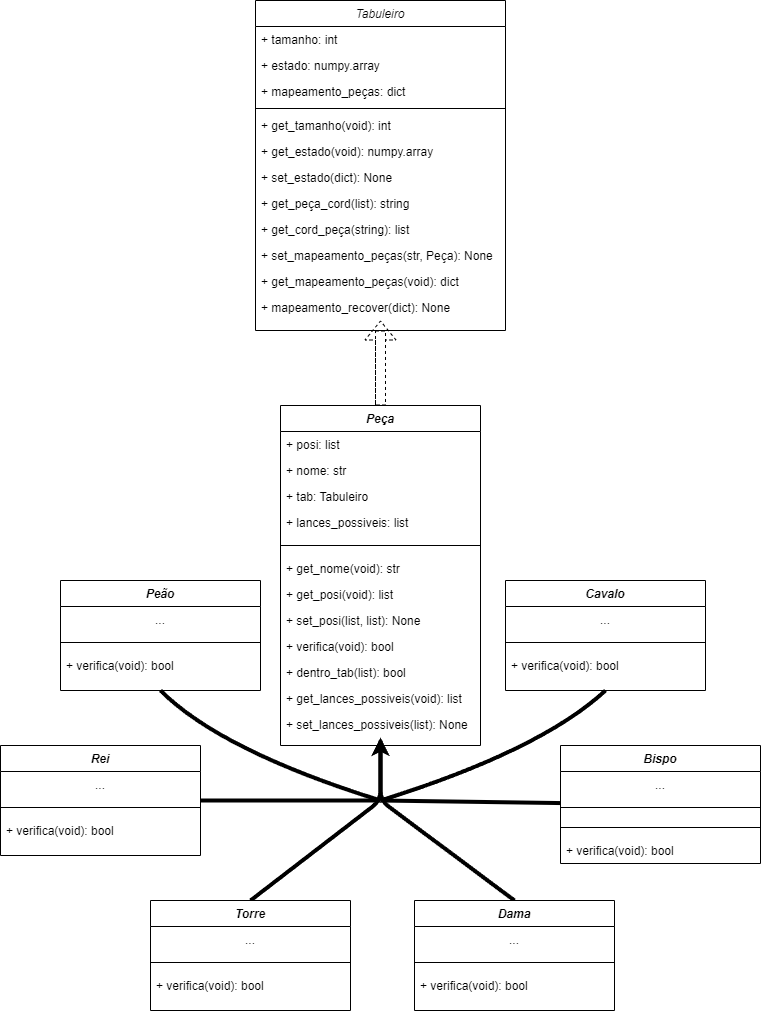

The diagram above was exported from draw.io. Its source (the exported page's mxGraphModel, read from the mxfile embedded in the PNG):
<mxGraphModel dx="754" dy="1935" grid="1" gridSize="10" guides="1" tooltips="1" connect="1" arrows="1" fold="1" page="1" pageScale="1" pageWidth="827" pageHeight="1169" math="0" shadow="0">
  <root>
    <mxCell id="WIyWlLk6GJQsqaUBKTNV-0" />
    <mxCell id="WIyWlLk6GJQsqaUBKTNV-1" parent="WIyWlLk6GJQsqaUBKTNV-0" />
    <mxCell id="78" value="" style="edgeStyle=none;shape=flexArrow;html=1;dashed=1;" edge="1" parent="WIyWlLk6GJQsqaUBKTNV-1" source="zkfFHV4jXpPFQw0GAbJ--0" target="28">
      <mxGeometry relative="1" as="geometry" />
    </mxCell>
    <mxCell id="zkfFHV4jXpPFQw0GAbJ--0" value="Tabuleiro" style="swimlane;fontStyle=2;align=center;verticalAlign=top;childLayout=stackLayout;horizontal=1;startSize=26;horizontalStack=0;resizeParent=1;resizeLast=0;collapsible=1;marginBottom=0;rounded=0;shadow=0;strokeWidth=1;" parent="WIyWlLk6GJQsqaUBKTNV-1" vertex="1">
      <mxGeometry x="255" y="-160" width="250" height="330" as="geometry">
        <mxRectangle x="230" y="140" width="160" height="26" as="alternateBounds" />
      </mxGeometry>
    </mxCell>
    <mxCell id="zkfFHV4jXpPFQw0GAbJ--1" value="+ tamanho: int" style="text;align=left;verticalAlign=top;spacingLeft=4;spacingRight=4;overflow=hidden;rotatable=0;points=[[0,0.5],[1,0.5]];portConstraint=eastwest;" parent="zkfFHV4jXpPFQw0GAbJ--0" vertex="1">
      <mxGeometry y="26" width="250" height="26" as="geometry" />
    </mxCell>
    <mxCell id="zkfFHV4jXpPFQw0GAbJ--2" value="+ estado: numpy.array" style="text;align=left;verticalAlign=top;spacingLeft=4;spacingRight=4;overflow=hidden;rotatable=0;points=[[0,0.5],[1,0.5]];portConstraint=eastwest;rounded=0;shadow=0;html=0;" parent="zkfFHV4jXpPFQw0GAbJ--0" vertex="1">
      <mxGeometry y="52" width="250" height="26" as="geometry" />
    </mxCell>
    <mxCell id="zkfFHV4jXpPFQw0GAbJ--3" value="+ mapeamento_peças: dict" style="text;align=left;verticalAlign=top;spacingLeft=4;spacingRight=4;overflow=hidden;rotatable=0;points=[[0,0.5],[1,0.5]];portConstraint=eastwest;rounded=0;shadow=0;html=0;" parent="zkfFHV4jXpPFQw0GAbJ--0" vertex="1">
      <mxGeometry y="78" width="250" height="26" as="geometry" />
    </mxCell>
    <mxCell id="zkfFHV4jXpPFQw0GAbJ--4" value="" style="line;html=1;strokeWidth=1;align=left;verticalAlign=middle;spacingTop=-1;spacingLeft=3;spacingRight=3;rotatable=0;labelPosition=right;points=[];portConstraint=eastwest;" parent="zkfFHV4jXpPFQw0GAbJ--0" vertex="1">
      <mxGeometry y="104" width="250" height="8" as="geometry" />
    </mxCell>
    <mxCell id="zkfFHV4jXpPFQw0GAbJ--5" value="+ get_tamanho(void): int " style="text;align=left;verticalAlign=top;spacingLeft=4;spacingRight=4;overflow=hidden;rotatable=0;points=[[0,0.5],[1,0.5]];portConstraint=eastwest;" parent="zkfFHV4jXpPFQw0GAbJ--0" vertex="1">
      <mxGeometry y="112" width="250" height="26" as="geometry" />
    </mxCell>
    <mxCell id="2" value="+ get_estado(void): numpy.array" style="text;align=left;verticalAlign=top;spacingLeft=4;spacingRight=4;overflow=hidden;rotatable=0;points=[[0,0.5],[1,0.5]];portConstraint=eastwest;" vertex="1" parent="zkfFHV4jXpPFQw0GAbJ--0">
      <mxGeometry y="138" width="250" height="26" as="geometry" />
    </mxCell>
    <mxCell id="3" value="+ set_estado(dict): None" style="text;align=left;verticalAlign=top;spacingLeft=4;spacingRight=4;overflow=hidden;rotatable=0;points=[[0,0.5],[1,0.5]];portConstraint=eastwest;" vertex="1" parent="zkfFHV4jXpPFQw0GAbJ--0">
      <mxGeometry y="164" width="250" height="26" as="geometry" />
    </mxCell>
    <mxCell id="4" value="+ get_peça_cord(list): string" style="text;align=left;verticalAlign=top;spacingLeft=4;spacingRight=4;overflow=hidden;rotatable=0;points=[[0,0.5],[1,0.5]];portConstraint=eastwest;" vertex="1" parent="zkfFHV4jXpPFQw0GAbJ--0">
      <mxGeometry y="190" width="250" height="26" as="geometry" />
    </mxCell>
    <mxCell id="5" value="+ get_cord_peça(string): list" style="text;align=left;verticalAlign=top;spacingLeft=4;spacingRight=4;overflow=hidden;rotatable=0;points=[[0,0.5],[1,0.5]];portConstraint=eastwest;" vertex="1" parent="zkfFHV4jXpPFQw0GAbJ--0">
      <mxGeometry y="216" width="250" height="26" as="geometry" />
    </mxCell>
    <mxCell id="7" value="+ set_mapeamento_peças(str, Peça): None" style="text;align=left;verticalAlign=top;spacingLeft=4;spacingRight=4;overflow=hidden;rotatable=0;points=[[0,0.5],[1,0.5]];portConstraint=eastwest;" vertex="1" parent="zkfFHV4jXpPFQw0GAbJ--0">
      <mxGeometry y="242" width="250" height="26" as="geometry" />
    </mxCell>
    <mxCell id="8" value="+ get_mapeamento_peças(void): dict" style="text;align=left;verticalAlign=top;spacingLeft=4;spacingRight=4;overflow=hidden;rotatable=0;points=[[0,0.5],[1,0.5]];portConstraint=eastwest;" vertex="1" parent="zkfFHV4jXpPFQw0GAbJ--0">
      <mxGeometry y="268" width="250" height="26" as="geometry" />
    </mxCell>
    <mxCell id="9" value="+ mapeamento_recover(dict): None" style="text;align=left;verticalAlign=top;spacingLeft=4;spacingRight=4;overflow=hidden;rotatable=0;points=[[0,0.5],[1,0.5]];portConstraint=eastwest;" vertex="1" parent="zkfFHV4jXpPFQw0GAbJ--0">
      <mxGeometry y="294" width="250" height="26" as="geometry" />
    </mxCell>
    <mxCell id="77" value="" style="edgeStyle=none;html=1;shape=flexArrow;dashed=1;" edge="1" parent="WIyWlLk6GJQsqaUBKTNV-1" source="12" target="9">
      <mxGeometry relative="1" as="geometry" />
    </mxCell>
    <mxCell id="12" value="Peça" style="swimlane;fontStyle=3;align=center;verticalAlign=top;childLayout=stackLayout;horizontal=1;startSize=26;horizontalStack=0;resizeParent=1;resizeLast=0;collapsible=1;marginBottom=0;rounded=0;shadow=0;strokeWidth=1;" vertex="1" parent="WIyWlLk6GJQsqaUBKTNV-1">
      <mxGeometry x="280" y="245" width="200" height="340" as="geometry">
        <mxRectangle x="440" y="100" width="160" height="26" as="alternateBounds" />
      </mxGeometry>
    </mxCell>
    <mxCell id="28" value="+ posi: list" style="text;align=left;verticalAlign=top;spacingLeft=4;spacingRight=4;overflow=hidden;rotatable=0;points=[[0,0.5],[1,0.5]];portConstraint=eastwest;" vertex="1" parent="12">
      <mxGeometry y="26" width="200" height="26" as="geometry" />
    </mxCell>
    <mxCell id="29" value="+ nome: str" style="text;align=left;verticalAlign=top;spacingLeft=4;spacingRight=4;overflow=hidden;rotatable=0;points=[[0,0.5],[1,0.5]];portConstraint=eastwest;" vertex="1" parent="12">
      <mxGeometry y="52" width="200" height="26" as="geometry" />
    </mxCell>
    <mxCell id="30" value="+ tab: Tabuleiro" style="text;align=left;verticalAlign=top;spacingLeft=4;spacingRight=4;overflow=hidden;rotatable=0;points=[[0,0.5],[1,0.5]];portConstraint=eastwest;" vertex="1" parent="12">
      <mxGeometry y="78" width="200" height="26" as="geometry" />
    </mxCell>
    <mxCell id="31" value="+ lances_possiveis: list" style="text;align=left;verticalAlign=top;spacingLeft=4;spacingRight=4;overflow=hidden;rotatable=0;points=[[0,0.5],[1,0.5]];portConstraint=eastwest;" vertex="1" parent="12">
      <mxGeometry y="104" width="200" height="26" as="geometry" />
    </mxCell>
    <mxCell id="16" value="" style="line;html=1;strokeWidth=1;align=left;verticalAlign=middle;spacingTop=-1;spacingLeft=3;spacingRight=3;rotatable=0;labelPosition=right;points=[];portConstraint=eastwest;" vertex="1" parent="12">
      <mxGeometry y="130" width="200" height="20" as="geometry" />
    </mxCell>
    <mxCell id="33" value="+ get_nome(void): str" style="text;align=left;verticalAlign=top;spacingLeft=4;spacingRight=4;overflow=hidden;rotatable=0;points=[[0,0.5],[1,0.5]];portConstraint=eastwest;" vertex="1" parent="12">
      <mxGeometry y="150" width="200" height="26" as="geometry" />
    </mxCell>
    <mxCell id="34" value="+ get_posi(void): list" style="text;align=left;verticalAlign=top;spacingLeft=4;spacingRight=4;overflow=hidden;rotatable=0;points=[[0,0.5],[1,0.5]];portConstraint=eastwest;" vertex="1" parent="12">
      <mxGeometry y="176" width="200" height="26" as="geometry" />
    </mxCell>
    <mxCell id="35" value="+ set_posi(list, list): None" style="text;align=left;verticalAlign=top;spacingLeft=4;spacingRight=4;overflow=hidden;rotatable=0;points=[[0,0.5],[1,0.5]];portConstraint=eastwest;" vertex="1" parent="12">
      <mxGeometry y="202" width="200" height="26" as="geometry" />
    </mxCell>
    <mxCell id="36" value="+ verifica(void): bool" style="text;align=left;verticalAlign=top;spacingLeft=4;spacingRight=4;overflow=hidden;rotatable=0;points=[[0,0.5],[1,0.5]];portConstraint=eastwest;" vertex="1" parent="12">
      <mxGeometry y="228" width="200" height="26" as="geometry" />
    </mxCell>
    <mxCell id="37" value="+ dentro_tab(list): bool" style="text;align=left;verticalAlign=top;spacingLeft=4;spacingRight=4;overflow=hidden;rotatable=0;points=[[0,0.5],[1,0.5]];portConstraint=eastwest;" vertex="1" parent="12">
      <mxGeometry y="254" width="200" height="26" as="geometry" />
    </mxCell>
    <mxCell id="38" value="+ get_lances_possiveis(void): list" style="text;align=left;verticalAlign=top;spacingLeft=4;spacingRight=4;overflow=hidden;rotatable=0;points=[[0,0.5],[1,0.5]];portConstraint=eastwest;" vertex="1" parent="12">
      <mxGeometry y="280" width="200" height="26" as="geometry" />
    </mxCell>
    <mxCell id="39" value="+ set_lances_possiveis(list): None" style="text;align=left;verticalAlign=top;spacingLeft=4;spacingRight=4;overflow=hidden;rotatable=0;points=[[0,0.5],[1,0.5]];portConstraint=eastwest;" vertex="1" parent="12">
      <mxGeometry y="306" width="200" height="26" as="geometry" />
    </mxCell>
    <mxCell id="82" value="" style="edgeStyle=none;html=1;strokeWidth=4;exitX=0.5;exitY=0;exitDx=0;exitDy=0;" edge="1" parent="WIyWlLk6GJQsqaUBKTNV-1" source="40" target="39">
      <mxGeometry relative="1" as="geometry">
        <Array as="points">
          <mxPoint x="380" y="640" />
        </Array>
      </mxGeometry>
    </mxCell>
    <mxCell id="40" value="Torre" style="swimlane;fontStyle=3;align=center;verticalAlign=top;childLayout=stackLayout;horizontal=1;startSize=26;horizontalStack=0;resizeParent=1;resizeLast=0;collapsible=1;marginBottom=0;rounded=0;shadow=0;strokeWidth=1;" vertex="1" parent="WIyWlLk6GJQsqaUBKTNV-1">
      <mxGeometry x="150" y="740" width="200" height="110" as="geometry">
        <mxRectangle x="440" y="100" width="160" height="26" as="alternateBounds" />
      </mxGeometry>
    </mxCell>
    <mxCell id="53" value="..." style="text;align=center;verticalAlign=top;spacingLeft=4;spacingRight=4;overflow=hidden;rotatable=0;points=[[0,0.5],[1,0.5]];portConstraint=eastwest;" vertex="1" parent="40">
      <mxGeometry y="26" width="200" height="26" as="geometry" />
    </mxCell>
    <mxCell id="45" value="" style="line;html=1;strokeWidth=1;align=left;verticalAlign=middle;spacingTop=-1;spacingLeft=3;spacingRight=3;rotatable=0;labelPosition=right;points=[];portConstraint=eastwest;" vertex="1" parent="40">
      <mxGeometry y="52" width="200" height="20" as="geometry" />
    </mxCell>
    <mxCell id="55" value="+ verifica(void): bool" style="text;align=left;verticalAlign=top;spacingLeft=4;spacingRight=4;overflow=hidden;rotatable=0;points=[[0,0.5],[1,0.5]];portConstraint=eastwest;" vertex="1" parent="40">
      <mxGeometry y="72" width="200" height="26" as="geometry" />
    </mxCell>
    <mxCell id="91" style="edgeStyle=none;sketch=0;html=1;strokeWidth=4;endArrow=none;endFill=0;curved=1;exitX=0.5;exitY=1;exitDx=0;exitDy=0;" edge="1" parent="WIyWlLk6GJQsqaUBKTNV-1" source="56">
      <mxGeometry relative="1" as="geometry">
        <mxPoint x="380" y="640" as="targetPoint" />
        <Array as="points">
          <mxPoint x="540" y="590" />
        </Array>
      </mxGeometry>
    </mxCell>
    <mxCell id="56" value="Cavalo" style="swimlane;fontStyle=3;align=center;verticalAlign=top;childLayout=stackLayout;horizontal=1;startSize=26;horizontalStack=0;resizeParent=1;resizeLast=0;collapsible=1;marginBottom=0;rounded=0;shadow=0;strokeWidth=1;" vertex="1" parent="WIyWlLk6GJQsqaUBKTNV-1">
      <mxGeometry x="505" y="420" width="200" height="110" as="geometry">
        <mxRectangle x="440" y="100" width="160" height="26" as="alternateBounds" />
      </mxGeometry>
    </mxCell>
    <mxCell id="57" value="..." style="text;align=center;verticalAlign=top;spacingLeft=4;spacingRight=4;overflow=hidden;rotatable=0;points=[[0,0.5],[1,0.5]];portConstraint=eastwest;" vertex="1" parent="56">
      <mxGeometry y="26" width="200" height="26" as="geometry" />
    </mxCell>
    <mxCell id="58" value="" style="line;html=1;strokeWidth=1;align=left;verticalAlign=middle;spacingTop=-1;spacingLeft=3;spacingRight=3;rotatable=0;labelPosition=right;points=[];portConstraint=eastwest;" vertex="1" parent="56">
      <mxGeometry y="52" width="200" height="20" as="geometry" />
    </mxCell>
    <mxCell id="59" value="+ verifica(void): bool" style="text;align=left;verticalAlign=top;spacingLeft=4;spacingRight=4;overflow=hidden;rotatable=0;points=[[0,0.5],[1,0.5]];portConstraint=eastwest;" vertex="1" parent="56">
      <mxGeometry y="72" width="200" height="26" as="geometry" />
    </mxCell>
    <mxCell id="83" style="edgeStyle=none;html=1;strokeWidth=4;endArrow=none;endFill=0;curved=1;exitX=0.5;exitY=1;exitDx=0;exitDy=0;" edge="1" parent="WIyWlLk6GJQsqaUBKTNV-1" source="60">
      <mxGeometry relative="1" as="geometry">
        <mxPoint x="380" y="640" as="targetPoint" />
        <Array as="points">
          <mxPoint x="220" y="590" />
        </Array>
      </mxGeometry>
    </mxCell>
    <mxCell id="60" value="Peão" style="swimlane;fontStyle=3;align=center;verticalAlign=top;childLayout=stackLayout;horizontal=1;startSize=26;horizontalStack=0;resizeParent=1;resizeLast=0;collapsible=1;marginBottom=0;rounded=0;shadow=0;strokeWidth=1;" vertex="1" parent="WIyWlLk6GJQsqaUBKTNV-1">
      <mxGeometry x="60" y="420" width="200" height="110" as="geometry">
        <mxRectangle x="440" y="100" width="160" height="26" as="alternateBounds" />
      </mxGeometry>
    </mxCell>
    <mxCell id="61" value="..." style="text;align=center;verticalAlign=top;spacingLeft=4;spacingRight=4;overflow=hidden;rotatable=0;points=[[0,0.5],[1,0.5]];portConstraint=eastwest;" vertex="1" parent="60">
      <mxGeometry y="26" width="200" height="26" as="geometry" />
    </mxCell>
    <mxCell id="62" value="" style="line;html=1;strokeWidth=1;align=left;verticalAlign=middle;spacingTop=-1;spacingLeft=3;spacingRight=3;rotatable=0;labelPosition=right;points=[];portConstraint=eastwest;" vertex="1" parent="60">
      <mxGeometry y="52" width="200" height="20" as="geometry" />
    </mxCell>
    <mxCell id="63" value="+ verifica(void): bool" style="text;align=left;verticalAlign=top;spacingLeft=4;spacingRight=4;overflow=hidden;rotatable=0;points=[[0,0.5],[1,0.5]];portConstraint=eastwest;" vertex="1" parent="60">
      <mxGeometry y="72" width="200" height="26" as="geometry" />
    </mxCell>
    <mxCell id="87" style="edgeStyle=none;rounded=1;sketch=0;html=1;strokeWidth=4;endArrow=none;endFill=0;exitX=0.5;exitY=0;exitDx=0;exitDy=0;" edge="1" parent="WIyWlLk6GJQsqaUBKTNV-1" source="64">
      <mxGeometry relative="1" as="geometry">
        <mxPoint x="380" y="580" as="targetPoint" />
        <Array as="points">
          <mxPoint x="380" y="640" />
        </Array>
      </mxGeometry>
    </mxCell>
    <mxCell id="64" value="Dama" style="swimlane;fontStyle=3;align=center;verticalAlign=top;childLayout=stackLayout;horizontal=1;startSize=26;horizontalStack=0;resizeParent=1;resizeLast=0;collapsible=1;marginBottom=0;rounded=0;shadow=0;strokeWidth=1;" vertex="1" parent="WIyWlLk6GJQsqaUBKTNV-1">
      <mxGeometry x="414" y="740" width="200" height="110" as="geometry">
        <mxRectangle x="440" y="100" width="160" height="26" as="alternateBounds" />
      </mxGeometry>
    </mxCell>
    <mxCell id="65" value="..." style="text;align=center;verticalAlign=top;spacingLeft=4;spacingRight=4;overflow=hidden;rotatable=0;points=[[0,0.5],[1,0.5]];portConstraint=eastwest;" vertex="1" parent="64">
      <mxGeometry y="26" width="200" height="26" as="geometry" />
    </mxCell>
    <mxCell id="66" value="" style="line;html=1;strokeWidth=1;align=left;verticalAlign=middle;spacingTop=-1;spacingLeft=3;spacingRight=3;rotatable=0;labelPosition=right;points=[];portConstraint=eastwest;" vertex="1" parent="64">
      <mxGeometry y="52" width="200" height="20" as="geometry" />
    </mxCell>
    <mxCell id="67" value="+ verifica(void): bool" style="text;align=left;verticalAlign=top;spacingLeft=4;spacingRight=4;overflow=hidden;rotatable=0;points=[[0,0.5],[1,0.5]];portConstraint=eastwest;" vertex="1" parent="64">
      <mxGeometry y="72" width="200" height="26" as="geometry" />
    </mxCell>
    <mxCell id="90" style="edgeStyle=none;rounded=1;sketch=0;html=1;strokeWidth=4;endArrow=none;endFill=0;" edge="1" parent="WIyWlLk6GJQsqaUBKTNV-1" source="68">
      <mxGeometry relative="1" as="geometry">
        <mxPoint x="380" y="640" as="targetPoint" />
      </mxGeometry>
    </mxCell>
    <mxCell id="68" value="Bispo" style="swimlane;fontStyle=3;align=center;verticalAlign=top;childLayout=stackLayout;horizontal=1;startSize=26;horizontalStack=0;resizeParent=1;resizeLast=0;collapsible=1;marginBottom=0;rounded=0;shadow=0;strokeWidth=1;" vertex="1" parent="WIyWlLk6GJQsqaUBKTNV-1">
      <mxGeometry x="560" y="585" width="200" height="118" as="geometry">
        <mxRectangle x="440" y="100" width="160" height="26" as="alternateBounds" />
      </mxGeometry>
    </mxCell>
    <mxCell id="69" value="..." style="text;align=center;verticalAlign=top;spacingLeft=4;spacingRight=4;overflow=hidden;rotatable=0;points=[[0,0.5],[1,0.5]];portConstraint=eastwest;" vertex="1" parent="68">
      <mxGeometry y="26" width="200" height="26" as="geometry" />
    </mxCell>
    <mxCell id="86" value="" style="line;html=1;strokeWidth=1;align=left;verticalAlign=middle;spacingTop=-1;spacingLeft=3;spacingRight=3;rotatable=0;labelPosition=right;points=[];portConstraint=eastwest;" vertex="1" parent="68">
      <mxGeometry y="52" width="200" height="20" as="geometry" />
    </mxCell>
    <mxCell id="70" value="" style="line;html=1;strokeWidth=1;align=left;verticalAlign=middle;spacingTop=-1;spacingLeft=3;spacingRight=3;rotatable=0;labelPosition=right;points=[];portConstraint=eastwest;" vertex="1" parent="68">
      <mxGeometry y="72" width="200" height="20" as="geometry" />
    </mxCell>
    <mxCell id="71" value="+ verifica(void): bool" style="text;align=left;verticalAlign=top;spacingLeft=4;spacingRight=4;overflow=hidden;rotatable=0;points=[[0,0.5],[1,0.5]];portConstraint=eastwest;" vertex="1" parent="68">
      <mxGeometry y="92" width="200" height="26" as="geometry" />
    </mxCell>
    <mxCell id="85" style="edgeStyle=none;rounded=1;sketch=0;html=1;strokeWidth=4;endArrow=none;endFill=0;" edge="1" parent="WIyWlLk6GJQsqaUBKTNV-1" source="72">
      <mxGeometry relative="1" as="geometry">
        <mxPoint x="380" y="640" as="targetPoint" />
      </mxGeometry>
    </mxCell>
    <mxCell id="72" value="Rei" style="swimlane;fontStyle=3;align=center;verticalAlign=top;childLayout=stackLayout;horizontal=1;startSize=26;horizontalStack=0;resizeParent=1;resizeLast=0;collapsible=1;marginBottom=0;rounded=0;shadow=0;strokeWidth=1;" vertex="1" parent="WIyWlLk6GJQsqaUBKTNV-1">
      <mxGeometry y="585" width="200" height="110" as="geometry">
        <mxRectangle x="440" y="100" width="160" height="26" as="alternateBounds" />
      </mxGeometry>
    </mxCell>
    <mxCell id="73" value="..." style="text;align=center;verticalAlign=top;spacingLeft=4;spacingRight=4;overflow=hidden;rotatable=0;points=[[0,0.5],[1,0.5]];portConstraint=eastwest;" vertex="1" parent="72">
      <mxGeometry y="26" width="200" height="26" as="geometry" />
    </mxCell>
    <mxCell id="74" value="" style="line;html=1;strokeWidth=1;align=left;verticalAlign=middle;spacingTop=-1;spacingLeft=3;spacingRight=3;rotatable=0;labelPosition=right;points=[];portConstraint=eastwest;" vertex="1" parent="72">
      <mxGeometry y="52" width="200" height="20" as="geometry" />
    </mxCell>
    <mxCell id="75" value="+ verifica(void): bool" style="text;align=left;verticalAlign=top;spacingLeft=4;spacingRight=4;overflow=hidden;rotatable=0;points=[[0,0.5],[1,0.5]];portConstraint=eastwest;" vertex="1" parent="72">
      <mxGeometry y="72" width="200" height="26" as="geometry" />
    </mxCell>
  </root>
</mxGraphModel>